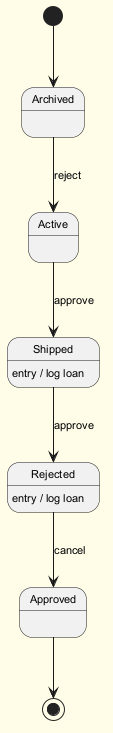

The diagram above was rendered by PlantUML. Its source (embedded in the PNG):
@startuml
skinparam backgroundColor #FFFDE7
skinparam classBackgroundColor #FFF9C4
skinparam classBorderColor #F57F17
skinparam defaultFontSize 11
[*] --> Archived
Archived --> Active : reject
Active --> Shipped : approve
Shipped --> Rejected : approve
Shipped : entry / log loan
Rejected --> Approved : cancel
Rejected : entry / log loan
Approved --> [*]
@enduml